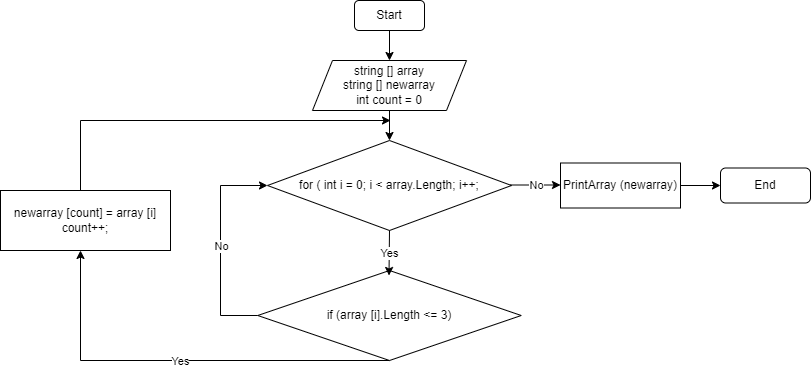

The diagram above was exported from draw.io. Its source (the exported page's mxGraphModel, read from the mxfile embedded in the PNG):
<mxGraphModel dx="1695" dy="450" grid="1" gridSize="10" guides="1" tooltips="1" connect="1" arrows="1" fold="1" page="1" pageScale="1" pageWidth="827" pageHeight="1169" math="0" shadow="0">
  <root>
    <mxCell id="0" />
    <mxCell id="1" parent="0" />
    <mxCell id="ykki4TFXh5A1Hzb9-o9f-9" style="edgeStyle=orthogonalEdgeStyle;rounded=0;orthogonalLoop=1;jettySize=auto;html=1;exitX=0.5;exitY=1;exitDx=0;exitDy=0;entryX=0.5;entryY=0;entryDx=0;entryDy=0;" edge="1" parent="1" source="ykki4TFXh5A1Hzb9-o9f-1" target="ykki4TFXh5A1Hzb9-o9f-2">
      <mxGeometry relative="1" as="geometry" />
    </mxCell>
    <mxCell id="ykki4TFXh5A1Hzb9-o9f-1" value="Start" style="rounded=1;whiteSpace=wrap;html=1;" vertex="1" parent="1">
      <mxGeometry x="344" y="10" width="70" height="30" as="geometry" />
    </mxCell>
    <mxCell id="ykki4TFXh5A1Hzb9-o9f-10" style="edgeStyle=orthogonalEdgeStyle;rounded=0;orthogonalLoop=1;jettySize=auto;html=1;exitX=0.5;exitY=1;exitDx=0;exitDy=0;entryX=0.5;entryY=0;entryDx=0;entryDy=0;" edge="1" parent="1" source="ykki4TFXh5A1Hzb9-o9f-2" target="ykki4TFXh5A1Hzb9-o9f-4">
      <mxGeometry relative="1" as="geometry" />
    </mxCell>
    <mxCell id="ykki4TFXh5A1Hzb9-o9f-2" value="string [] array&lt;br&gt;string [] newarray&lt;br&gt;int count = 0" style="shape=parallelogram;perimeter=parallelogramPerimeter;whiteSpace=wrap;html=1;fixedSize=1;" vertex="1" parent="1">
      <mxGeometry x="302" y="70" width="154" height="50" as="geometry" />
    </mxCell>
    <mxCell id="ykki4TFXh5A1Hzb9-o9f-3" value="if (array [i].Length &amp;lt;= 3)" style="rhombus;whiteSpace=wrap;html=1;" vertex="1" parent="1">
      <mxGeometry x="247.25" y="280" width="263.5" height="90" as="geometry" />
    </mxCell>
    <mxCell id="ykki4TFXh5A1Hzb9-o9f-4" value="for ( int i = 0; i &amp;lt; array.Length; i++;" style="rhombus;whiteSpace=wrap;html=1;" vertex="1" parent="1">
      <mxGeometry x="257" y="150" width="244" height="90" as="geometry" />
    </mxCell>
    <mxCell id="ykki4TFXh5A1Hzb9-o9f-5" value="newarray [count] = array [i]&lt;br&gt;count++;" style="rounded=0;whiteSpace=wrap;html=1;" vertex="1" parent="1">
      <mxGeometry x="-10" y="200" width="170" height="60" as="geometry" />
    </mxCell>
    <mxCell id="ykki4TFXh5A1Hzb9-o9f-13" style="edgeStyle=orthogonalEdgeStyle;rounded=0;orthogonalLoop=1;jettySize=auto;html=1;exitX=1;exitY=0.5;exitDx=0;exitDy=0;entryX=0;entryY=0.5;entryDx=0;entryDy=0;" edge="1" parent="1" source="ykki4TFXh5A1Hzb9-o9f-6" target="ykki4TFXh5A1Hzb9-o9f-7">
      <mxGeometry relative="1" as="geometry" />
    </mxCell>
    <mxCell id="ykki4TFXh5A1Hzb9-o9f-6" value="PrintArray (newarray)" style="rounded=0;whiteSpace=wrap;html=1;" vertex="1" parent="1">
      <mxGeometry x="550" y="172.5" width="120" height="45" as="geometry" />
    </mxCell>
    <mxCell id="ykki4TFXh5A1Hzb9-o9f-7" value="End" style="rounded=1;whiteSpace=wrap;html=1;" vertex="1" parent="1">
      <mxGeometry x="710" y="177.5" width="90" height="35" as="geometry" />
    </mxCell>
    <mxCell id="ykki4TFXh5A1Hzb9-o9f-11" value="" style="endArrow=classic;html=1;rounded=0;" edge="1" parent="1">
      <mxGeometry relative="1" as="geometry">
        <mxPoint x="500" y="194.5" as="sourcePoint" />
        <mxPoint x="550" y="194.5" as="targetPoint" />
        <Array as="points" />
      </mxGeometry>
    </mxCell>
    <mxCell id="ykki4TFXh5A1Hzb9-o9f-12" value="No" style="edgeLabel;resizable=0;html=1;align=center;verticalAlign=middle;" connectable="0" vertex="1" parent="ykki4TFXh5A1Hzb9-o9f-11">
      <mxGeometry relative="1" as="geometry" />
    </mxCell>
    <mxCell id="ykki4TFXh5A1Hzb9-o9f-14" value="" style="endArrow=classic;html=1;rounded=0;" edge="1" parent="1">
      <mxGeometry relative="1" as="geometry">
        <mxPoint x="379" y="240" as="sourcePoint" />
        <mxPoint x="378.5" y="285" as="targetPoint" />
      </mxGeometry>
    </mxCell>
    <mxCell id="ykki4TFXh5A1Hzb9-o9f-15" value="Yes" style="edgeLabel;resizable=0;html=1;align=center;verticalAlign=middle;" connectable="0" vertex="1" parent="ykki4TFXh5A1Hzb9-o9f-14">
      <mxGeometry relative="1" as="geometry" />
    </mxCell>
    <mxCell id="ykki4TFXh5A1Hzb9-o9f-19" value="" style="endArrow=classic;html=1;rounded=0;exitX=0.5;exitY=1;exitDx=0;exitDy=0;" edge="1" parent="1" source="ykki4TFXh5A1Hzb9-o9f-3">
      <mxGeometry relative="1" as="geometry">
        <mxPoint x="380" y="380" as="sourcePoint" />
        <mxPoint x="70" y="260" as="targetPoint" />
        <Array as="points">
          <mxPoint x="70" y="370" />
        </Array>
      </mxGeometry>
    </mxCell>
    <mxCell id="ykki4TFXh5A1Hzb9-o9f-20" value="Yes" style="edgeLabel;resizable=0;html=1;align=center;verticalAlign=middle;" connectable="0" vertex="1" parent="ykki4TFXh5A1Hzb9-o9f-19">
      <mxGeometry relative="1" as="geometry" />
    </mxCell>
    <mxCell id="ykki4TFXh5A1Hzb9-o9f-23" value="" style="endArrow=classic;html=1;rounded=0;" edge="1" parent="1">
      <mxGeometry width="50" height="50" relative="1" as="geometry">
        <mxPoint x="70" y="200" as="sourcePoint" />
        <mxPoint x="380" y="130" as="targetPoint" />
        <Array as="points">
          <mxPoint x="70" y="130" />
        </Array>
      </mxGeometry>
    </mxCell>
    <mxCell id="ykki4TFXh5A1Hzb9-o9f-24" value="" style="endArrow=classic;html=1;rounded=0;exitX=0;exitY=0.5;exitDx=0;exitDy=0;entryX=0;entryY=0.5;entryDx=0;entryDy=0;" edge="1" parent="1" source="ykki4TFXh5A1Hzb9-o9f-3" target="ykki4TFXh5A1Hzb9-o9f-4">
      <mxGeometry relative="1" as="geometry">
        <mxPoint x="157" y="290" as="sourcePoint" />
        <mxPoint x="250" y="220" as="targetPoint" />
        <Array as="points">
          <mxPoint x="210" y="325" />
          <mxPoint x="210" y="195" />
        </Array>
      </mxGeometry>
    </mxCell>
    <mxCell id="ykki4TFXh5A1Hzb9-o9f-25" value="No" style="edgeLabel;resizable=0;html=1;align=center;verticalAlign=middle;" connectable="0" vertex="1" parent="ykki4TFXh5A1Hzb9-o9f-24">
      <mxGeometry relative="1" as="geometry" />
    </mxCell>
  </root>
</mxGraphModel>